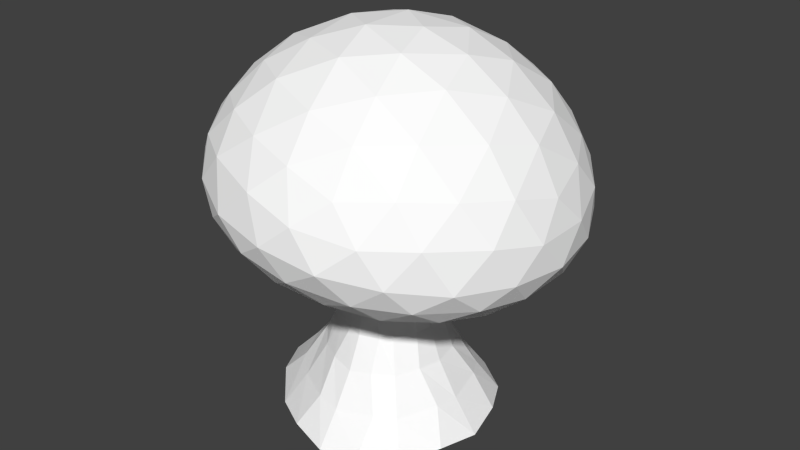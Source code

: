 # Source: mush1_alt.blend  (saved by Blender 2.70.5; exported with 4.5.12 LTS)
import bpy
from mathutils import Matrix  # noqa: F401  (used for matrix-valued properties, if any)

bpy.ops.wm.read_factory_settings(use_empty=True)
scene = bpy.context.scene
scene.name = 'Scene'

# ---- collections
col_collection_1 = bpy.data.collections.new('Collection 1'); scene.collection.children.link(col_collection_1)

# ---- materials (node trees are filled in below, after node groups)
mat_colobotmesh_mat_1 = bpy.data.materials.new('ColobotMesh_mat_1')
mat_colobotmesh_mat_1.alpha_threshold = 0.0
mat_colobotmesh_mat_1.use_transparent_shadow = False
mat_colobotmesh_mat_1.diffuse_color = (1.0, 1.0, 1.0, 1.0)
mat_colobotmesh_mat_1.specular_color = (0.0, 0.0, 0.0)
mat_colobotmesh_mat_1.roughness = 0.5

# ---- material node trees

# ---- world
world_world = bpy.data.worlds.new('World'); scene.world = world_world
world_world.color = (0.05088, 0.05088, 0.05088)
world_world.use_sun_shadow = False
world_world.sun_shadow_jitter_overblur = 0.0
world_world.cycles.sampling_method = 'MANUAL'
world_world.cycles.sample_map_resolution = 256

# ---- meshes
me_colobotmesh = bpy.data.meshes.new('ColobotMesh_')
me_colobotmesh.from_pydata([(3.016, 4.39, 4.031), (0.8398, 8.972, -0.01422), (1.513, 8.113, 2.486), (3.302, 7.798, -0.01422), (3.849, 6.221, 2.486), (4.808, 5.722, -0.01422), (1.765, 6.258, 4.239), (-1.381, 8.624, 1.531), (-0.8344, 7.046, 4.031), (-3.16, 7.127, 2.614), (3.849, 6.221, -2.514), (4.805, 4.075, 1.531), (4.805, 4.075, -1.559), (4.081, 2.859, -0.01422), (-0.02845, -0.1246, 1.887), (-0.02845, -1.995, 3.126), (1.186, 3.37, 4.031), (3.481, 3.117, 2.614), (-1.443, 3.985, 4.239), (-4.561, 5.726, 1.531), (-2.772, 5.411, 4.031), (-3.497, 4.195, 2.486), (-4.486, 4.522, -0.01423), (1.452, 4.146, 1.466), (-0.02845, 4.146, 2.08), (-1.367, 4.146, 1.466), (-1.98, 4.146, -0.01422), (-1.367, 4.146, -1.495), (-0.02845, 4.146, -2.108), (1.452, 4.146, -1.495), (1.765, 6.258, -4.267), (-0.8344, 7.046, -4.059), (1.513, 8.113, -2.514), (-1.381, 8.624, -1.559), (-3.729, 7.557, -0.01423), (-3.16, 7.127, -2.643), (1.186, 3.37, -4.059), (-1.373, -0.1246, 1.33), (-2.249, -1.995, 2.206), (-2.231, -0.1246, -0.01422), (-3.909, -1.995, -0.01422), (-1.373, -0.1246, -1.358), (-2.249, -1.995, -2.234), (-0.02845, -0.1246, -1.915), (-0.02845, -1.995, -3.154), (1.064, -0.1246, -1.358), (1.92, 2.852, -1.559), (1.92, 2.852, 1.531), (-0.0161, 4.118, -0.01423), (1.508, -0.1246, -0.01422), (1.064, -0.1246, 1.33), (2.746, -1.995, -0.01422), (1.94, -1.995, 2.206), (-0.9743, 3.362, -2.514), (3.481, 3.117, -2.643), (0.1218, 4.901, 4.986), (-2.763, 3.678, -0.01423), (-4.561, 5.726, -1.559), (-3.497, 4.195, -2.514), (-1.443, 3.985, -4.267), (3.016, 4.39, -4.059), (0.1218, 4.901, -5.014), (-2.772, 5.411, -4.059), (-0.9743, 3.362, 2.486), (1.94, -1.995, -2.234), (1.123, 1.746, -0.01422), (0.674, 1.746, 0.9399), (-0.02845, 1.746, 1.335), (-0.8401, 1.746, 0.9399), (-1.537, 1.746, -0.01422), (-0.8401, 1.746, -0.9684), (-0.02845, 1.746, -1.364), (0.674, 1.746, -0.9684), (2.815, 4.146, -0.01422), (-0.75, 4.098, 1.903), (0.7685, 0.8008, -1.066), (1.16, 0.8044, -0.01978), (2.38, 3.11, -3.436), (-0.3732, 6.027, -4.777), (1.645, 4.613, -4.786), (0.7435, 4.096, 1.897), (2.49, 5.341, -4.333), (-1.18, -1.884, 2.817), (-4.028, 6.49, -2.182), (1.746, 2.911, -0.4242), (0.9551, 3.464, 0.7632), (-0.155, 3.557, 4.244), (-1.653, 2.943, -0.01614), (2.308, 4.036, -0.7905), (0.2892, 0.8142, -1.407), (1.474, -1.078, 1.744), (-2.345, 3.627, -2.575), (0.5103, 0.806, 1.321), (-4.028, 6.49, 2.154), (-0.03168, 2.948, 1.595), (2.531, 8.166, 1.298), (0.9657, 2.958, 1.108), (1.062, 0.8139, -0.6853), (0.5618, -0.06739, 1.705), (-1.16, -0.9928, -2.189), (-0.4536, 1.747, 1.224), (0.9893, 1.734, 0.4982), (3.6, 5.326, 3.437), (-1.025, 0.7909, -1.066), (2.078, -1.081, -0.01445), (-3.274, 4.74, -3.426), (-3.879, 5.587, 2.935), (0.346, 1.743, -1.243), (-2.745, -0.9712, -0.7192), (-3.257, -1.831, 1.149), (-0.4526, 1.745, -1.251), (-3.274, 4.74, 3.397), (1.087, 0.8109, 0.459), (4.552, 5.158, 2.107), (1.702, 7.308, -3.518), (-0.73, -0.9968, 2.324), (-0.7461, 4.103, -1.928), (2.495, -1.88, 1.158), (-1.03, 0.7909, 1.044), (0.9915, 2.953, -1.16), (0.3054, 2.931, 1.541), (-1.314, 1.754, 0.4952), (-0.03265, 0.7906, -1.512), (-1.319, 1.754, -0.5221), (-0.7288, -0.06383, -1.747), (1.807, 2.967, -0.02327), (-1.042, 2.941, -1.156), (-1.928, -0.03733, -0.7288), (3.86, 2.849, -1.368), (-1.808, 4.104, 0.7826), (-3.263, -1.826, -1.179), (-0.3732, 6.027, 4.748), (3.344, 3.666, -3.468), (-0.2761, 8.993, -0.8153), (-1.178, -1.885, -2.845), (-4.213, 4.905, 2.086), (2.817, 7.331, -2.636), (-1.027, 2.941, 1.113), (-2.389, -0.951, 1.133), (0.1062, 3.194, 3.355), (-2.196, 4.643, -4.303), (0.487, 6.763, -4.331), (-3.753, 3.96, -0.01423), (0.6592, 4.046, 4.695), (0.5615, -0.0698, -1.732), (0.3581, 7.764, -3.447), (-1.785, -1.08, 1.738), (1.916, 2.823, -0.01422), (-1.268, 3.522, 3.46), (2.492, -1.881, -1.186), (-0.7305, -0.06447, 1.717), (-1.496, 0.8135, 0.6583), (4.209, 6.866, -0.01422), (0.7218, 2.94, -1.424), (-0.3993, 2.93, -1.544), (-1.79, -1.076, -1.772), (-4.369, 6.731, -0.8363), (-1.483, 2.935, -0.7842), (-2.354, 8.024, -2.18), (2.817, 7.331, 2.608), (1.006, 1.729, -0.525), (-3.026, -1.088, -0.01481), (4.999, 4.898, -0.8247), (-1.543, 0.8232, -0.4761), (-4.69, 5.083, -0.8172), (-3.58, 7.481, -1.383), (0.9914, -0.998, 2.141), (0.9713, 5.609, -4.834), (0.3502, 1.744, 1.216), (-0.03242, 0.7887, 1.484), (-0.03015, -1.079, -2.495), (-0.6919, 4.378, 4.771), (0.7401, 4.101, -1.927), (1.02, -1.88, -2.839), (4.119, 4.176, 2.937), (0.6592, 4.046, -4.724), (-0.7287, 2.933, 1.419), (-0.02961, -1.078, 2.47), (1.815, -0.9997, -1.163), (0.487, 6.763, 4.302), (-1.925, -0.04039, 0.7025), (2.38, 3.11, 3.408), (-1.479, 2.928, 0.4553), (3.6, 5.326, -3.466), (-2.55, 3.979, -3.483), (1.998, -1.0, 0.6962), (3.754, 7.166, 1.298), (-0.03123, 2.948, -1.631), (-3.09, 6.325, 3.465), (-1.825, 4.102, -0.8135), (-1.158, 8.032, 2.919), (1.39, -0.06954, -0.7295), (0.9551, 3.464, -0.7917), (-1.268, 3.522, -3.489), (0.9713, 5.609, 4.805), (1.02, -1.88, 2.813), (1.468, -1.081, -1.767), (0.5652, -0.9965, -2.348), (2.296, 4.04, 0.7619), (1.316, 2.927, 0.7599), (2.178, 3.778, -4.222), (4.505, 6.055, 1.285), (0.7695, 0.7942, 1.044), (4.999, 4.898, 0.7963), (-1.751, 0.7702, -0.01621), (-2.677, 8.3, -0.8235), (-0.6928, 0.8044, -1.354), (1.387, -0.07018, 0.6993), (2.921, 6.334, -3.528), (-0.4214, 0.8122, 1.403), (5.059, 4.011, -0.01422), (0.4683, 3.079, 2.01), (-0.5013, 3.721, -1.272), (4.609, 3.35, -0.825), (-2.076, 7.215, -3.485), (-1.158, 8.032, -2.947), (1.702, 7.308, 3.49), (2.152, 8.565, -0.01422), (2.755, 2.813, 2.133), (1.224, 8.729, 1.282), (-4.827, 5.754, -0.01422), (4.119, 4.176, -2.966), (-1.41, 5.151, 4.761), (3.071, 2.672, -0.7883), (-2.345, 3.627, 2.547), (1.224, 8.729, -1.31), (-1.913, 6.298, 4.24), (-0.5013, 3.721, 1.244), (0.1062, 3.194, -3.384), (-3.241, 3.785, 1.294), (-0.6919, 4.378, -4.8), (1.556, 2.939, -2.905), (0.4683, 3.079, -2.038), (0.07357, 8.599, -2.137), (4.552, 5.158, -2.135), (-4.117, 4.256, -1.293), (-3.879, 5.587, -2.963), (-2.55, 3.979, 3.454), (-2.354, 8.024, 2.151), (2.49, 5.341, 4.304), (0.3581, 7.764, 3.419), (-1.401, 3.879, -0.01423), (-1.913, 6.298, -4.269), (-3.58, 7.481, 1.354), (-4.213, 4.905, -2.114), (4.274, 3.503, -2.169), (1.556, 2.939, 2.877), (4.609, 3.35, 0.7966), (2.178, 3.778, 4.194), (-2.076, 7.215, 3.457), (2.755, 2.813, -2.161), (-1.875, 3.492, -1.265), (-0.2761, 8.993, 0.7868), (-1.41, 5.151, -4.79), (-3.09, 6.325, -3.494), (3.344, 3.666, 3.439), (1.645, 4.613, 4.757), (3.754, 7.166, -1.327), (2.921, 6.334, 3.499), (4.274, 3.503, 2.14), (3.86, 2.849, 1.339), (0.07357, 8.599, 2.109), (3.071, 2.672, 0.7599), (4.505, 6.055, -1.314), (-1.445, 8.867, -0.01422), (-3.241, 3.785, -1.323), (-2.677, 8.3, 0.7951), (-4.117, 4.256, 1.264), (-1.875, 3.492, 1.237), (-4.369, 6.731, 0.8078), (-4.69, 5.083, 0.7887), (-0.155, 3.557, -4.273), (2.531, 8.166, -1.326), (-2.196, 4.643, 4.275)], [], [(4, 201, 186), (2, 159, 95), (35, 165, 158), (30, 141, 114), (10, 208, 136), (11, 210, 203), (18, 86, 171), (19, 106, 93), (19, 135, 106), (59, 184, 140), (60, 79, 81), (60, 200, 79), (54, 77, 132), (11, 113, 174), (5, 201, 203), (6, 179, 194), (34, 165, 156), (31, 141, 78), (30, 208, 81), (16, 86, 139), (58, 184, 91), (46, 147, 192), (49, 207, 104), (50, 90, 185), (50, 98, 90), (14, 177, 166), (14, 150, 177), (37, 146, 115), (37, 180, 146), (39, 161, 138), (39, 127, 161), (41, 155, 108), (41, 124, 155), (43, 170, 99), (43, 144, 170), (45, 196, 197), (45, 191, 196), (49, 104, 178), (65, 101, 76), (66, 202, 112), (66, 168, 202), (67, 169, 92), (67, 100, 169), (68, 118, 209), (68, 121, 118), (69, 204, 151), (69, 123, 204), (70, 103, 163), (70, 110, 103), (71, 122, 206), (71, 107, 122), (72, 75, 89), (72, 160, 75), (65, 76, 97), (73, 198, 125), (23, 96, 199), (23, 80, 96), (24, 94, 120), (24, 74, 94), (25, 137, 176), (25, 129, 137), (26, 87, 182), (26, 189, 87), (27, 126, 157), (27, 116, 126), (28, 187, 154), (28, 172, 187), (29, 119, 153), (29, 88, 119), (73, 125, 84), (2, 95, 219), (6, 258, 216), (7, 261, 252), (8, 179, 240), (7, 190, 261), (9, 249, 238), (33, 264, 133), (34, 243, 266), (33, 205, 264), (32, 233, 225), (31, 214, 215), (32, 145, 233), (3, 272, 217), (3, 257, 272), (5, 263, 152), (13, 128, 213), (11, 247, 210), (17, 260, 259), (55, 256, 194), (16, 181, 248), (55, 143, 256), (21, 237, 111), (22, 267, 270), (62, 236, 254), (58, 235, 244), (62, 105, 236), (36, 271, 175), (11, 174, 259), (4, 258, 102), (55, 222, 171), (8, 249, 226), (55, 131, 222), (19, 220, 270), (19, 269, 220), (9, 243, 93), (62, 253, 140), (62, 242, 253), (35, 214, 254), (60, 221, 132), (10, 263, 234), (60, 183, 221), (47, 211, 85), (47, 246, 211), (17, 181, 218), (63, 268, 227), (21, 267, 229), (63, 224, 268), (18, 237, 148), (56, 251, 241), (56, 265, 251), (22, 235, 142), (53, 232, 212), (36, 77, 231), (53, 228, 232), (59, 271, 193), (13, 260, 262), (46, 223, 147), (54, 128, 250), (186, 152, 3), (186, 201, 152), (201, 5, 152), (95, 186, 3), (95, 159, 186), (159, 4, 186), (158, 205, 33), (158, 165, 205), (165, 34, 205), (114, 145, 32), (114, 141, 145), (141, 31, 145), (136, 114, 32), (136, 208, 114), (208, 30, 114), (203, 162, 5), (203, 210, 162), (210, 12, 162), (171, 143, 55), (171, 86, 143), (86, 16, 143), (93, 188, 9), (93, 106, 188), (106, 20, 188), (106, 111, 20), (106, 135, 111), (135, 21, 111), (140, 105, 62), (140, 184, 105), (184, 58, 105), (81, 167, 30), (81, 79, 167), (79, 61, 167), (79, 175, 61), (79, 200, 175), (200, 36, 175), (132, 200, 60), (132, 77, 200), (77, 36, 200), (174, 102, 0), (174, 113, 102), (113, 4, 102), (203, 113, 11), (203, 201, 113), (201, 4, 113), (194, 131, 55), (194, 179, 131), (179, 8, 131), (156, 83, 57), (156, 165, 83), (165, 35, 83), (78, 167, 61), (78, 141, 167), (141, 30, 167), (81, 183, 60), (81, 208, 183), (208, 10, 183), (139, 148, 63), (139, 86, 148), (86, 18, 148), (91, 193, 53), (91, 184, 193), (184, 59, 193), (192, 85, 48), (192, 147, 85), (147, 47, 85), (104, 185, 51), (104, 207, 185), (207, 50, 185), (185, 117, 51), (185, 90, 117), (90, 52, 117), (90, 166, 52), (90, 98, 166), (98, 14, 166), (166, 195, 52), (166, 177, 195), (177, 15, 195), (177, 115, 15), (177, 150, 115), (150, 37, 115), (115, 82, 15), (115, 146, 82), (146, 38, 82), (146, 138, 38), (146, 180, 138), (180, 39, 138), (138, 109, 38), (138, 161, 109), (161, 40, 109), (161, 108, 40), (161, 127, 108), (127, 41, 108), (108, 130, 40), (108, 155, 130), (155, 42, 130), (155, 99, 42), (155, 124, 99), (124, 43, 99), (99, 134, 42), (99, 170, 134), (170, 44, 134), (170, 197, 44), (170, 144, 197), (144, 45, 197), (197, 173, 44), (197, 196, 173), (196, 64, 173), (196, 178, 64), (196, 191, 178), (191, 49, 178), (178, 149, 64), (178, 104, 149), (104, 51, 149), (76, 112, 49), (76, 101, 112), (101, 66, 112), (112, 207, 49), (112, 202, 207), (202, 50, 207), (202, 92, 50), (202, 168, 92), (168, 67, 92), (92, 98, 50), (92, 169, 98), (169, 14, 98), (169, 209, 14), (169, 100, 209), (100, 68, 209), (209, 150, 14), (209, 118, 150), (118, 37, 150), (118, 151, 37), (118, 121, 151), (121, 69, 151), (151, 180, 37), (151, 204, 180), (204, 39, 180), (204, 163, 39), (204, 123, 163), (123, 70, 163), (163, 127, 39), (163, 103, 127), (103, 41, 127), (103, 206, 41), (103, 110, 206), (110, 71, 206), (206, 124, 41), (206, 122, 124), (122, 43, 124), (122, 89, 43), (122, 107, 89), (107, 72, 89), (89, 144, 43), (89, 75, 144), (75, 45, 144), (75, 97, 45), (75, 160, 97), (160, 65, 97), (97, 191, 45), (97, 76, 191), (76, 49, 191), (125, 199, 65), (125, 198, 199), (198, 23, 199), (199, 101, 65), (199, 96, 101), (96, 66, 101), (96, 120, 66), (96, 80, 120), (80, 24, 120), (120, 168, 66), (120, 94, 168), (94, 67, 168), (94, 176, 67), (94, 74, 176), (74, 25, 176), (176, 100, 67), (176, 137, 100), (137, 68, 100), (137, 182, 68), (137, 129, 182), (129, 26, 182), (182, 121, 68), (182, 87, 121), (87, 69, 121), (87, 157, 69), (87, 189, 157), (189, 27, 157), (157, 123, 69), (157, 126, 123), (126, 70, 123), (126, 154, 70), (126, 116, 154), (116, 28, 154), (154, 110, 70), (154, 187, 110), (187, 71, 110), (187, 153, 71), (187, 172, 153), (172, 29, 153), (153, 107, 71), (153, 119, 107), (119, 72, 107), (119, 84, 72), (119, 88, 84), (88, 73, 84), (84, 160, 72), (84, 125, 160), (125, 65, 160), (219, 217, 1), (219, 95, 217), (95, 3, 217), (216, 159, 2), (216, 258, 159), (258, 4, 159), (252, 219, 1), (252, 261, 219), (261, 2, 219), (240, 216, 2), (240, 179, 216), (179, 6, 216), (261, 240, 2), (261, 190, 240), (190, 8, 240), (238, 190, 7), (238, 249, 190), (249, 8, 190), (133, 252, 1), (133, 264, 252), (264, 7, 252), (266, 238, 7), (266, 243, 238), (243, 9, 238), (264, 266, 7), (264, 205, 266), (205, 34, 266), (225, 133, 1), (225, 233, 133), (233, 33, 133), (215, 158, 33), (215, 214, 158), (214, 35, 158), (233, 215, 33), (233, 145, 215), (145, 31, 215), (217, 225, 1), (217, 272, 225), (272, 32, 225), (272, 136, 32), (272, 257, 136), (257, 10, 136), (152, 257, 3), (152, 263, 257), (263, 10, 257), (213, 245, 12), (213, 128, 245), (128, 54, 245), (210, 213, 12), (210, 247, 213), (247, 13, 213), (259, 247, 11), (259, 260, 247), (260, 13, 247), (194, 239, 6), (194, 256, 239), (256, 0, 239), (248, 255, 0), (248, 181, 255), (181, 17, 255), (256, 248, 0), (256, 143, 248), (143, 16, 248), (111, 273, 20), (111, 237, 273), (237, 18, 273), (270, 135, 19), (270, 267, 135), (267, 21, 135), (254, 83, 35), (254, 236, 83), (236, 57, 83), (244, 164, 57), (244, 235, 164), (235, 22, 164), (236, 244, 57), (236, 105, 244), (105, 58, 244), (175, 230, 61), (175, 271, 230), (271, 59, 230), (259, 255, 17), (259, 174, 255), (174, 0, 255), (102, 239, 0), (102, 258, 239), (258, 6, 239), (171, 273, 18), (171, 222, 273), (222, 20, 273), (226, 188, 20), (226, 249, 188), (249, 9, 188), (222, 226, 20), (222, 131, 226), (131, 8, 226), (270, 164, 22), (270, 220, 164), (220, 57, 164), (220, 156, 57), (220, 269, 156), (269, 34, 156), (93, 269, 19), (93, 243, 269), (243, 34, 269), (140, 230, 59), (140, 253, 230), (253, 61, 230), (253, 78, 61), (253, 242, 78), (242, 31, 78), (254, 242, 62), (254, 214, 242), (214, 31, 242), (132, 245, 54), (132, 221, 245), (221, 12, 245), (234, 162, 12), (234, 263, 162), (263, 5, 162), (221, 234, 12), (221, 183, 234), (183, 10, 234), (85, 227, 48), (85, 211, 227), (211, 63, 227), (211, 139, 63), (211, 246, 139), (246, 16, 139), (218, 246, 47), (218, 181, 246), (181, 16, 246), (227, 241, 48), (227, 268, 241), (268, 56, 241), (229, 142, 56), (229, 267, 142), (267, 22, 142), (268, 229, 56), (268, 224, 229), (224, 21, 229), (148, 224, 63), (148, 237, 224), (237, 21, 224), (241, 212, 48), (241, 251, 212), (251, 53, 212), (251, 91, 53), (251, 265, 91), (265, 58, 91), (142, 265, 56), (142, 235, 265), (235, 58, 265), (212, 192, 48), (212, 232, 192), (232, 46, 192), (231, 250, 46), (231, 77, 250), (77, 54, 250), (232, 231, 46), (232, 228, 231), (228, 36, 231), (193, 228, 53), (193, 271, 228), (271, 36, 228), (262, 218, 47), (262, 260, 218), (260, 17, 218), (147, 262, 47), (147, 223, 262), (223, 13, 262), (250, 223, 46), (250, 128, 223), (128, 13, 223)])
_uv = me_colobotmesh.uv_layers.new(name='UV_1')
_uv.uv.foreach_set('vector', [0.08958, 0.3844, 0.0625, 0.3642, 0.0625, 0.4483, 0.08958, 0.5378, 0.08958, 0.4611, 0.0625, 0.525, 0.001953, 0.4442, 0.03223, 0.4632, 0.01443, 0.5104, 0.02004, 0.3874, 0.02256, 0.4194, 0.04127, 0.4626, 0.0625, 0.3844, 0.04127, 0.3859, 0.0625, 0.4611, 0.06889, 0.2105, 0.03542, 0.2105, 0.05216, 0.2772, 0.001953, 0.2032, 0.03204, 0.1782, 0.01986, 0.2403, 0.001953, 0.3342, 0.02508, 0.3194, 0.02008, 0.4003, 0.001953, 0.3342, 0.01572, 0.2621, 0.02508, 0.3194, 0.06022, 0.2032, 0.04103, 0.2117, 0.04779, 0.261, 0.02508, 0.236, 0.01352, 0.2567, 0.02256, 0.3117, 0.02508, 0.236, 0.02508, 0.1947, 0.01352, 0.2567, 0.05938, 0.1328, 0.04223, 0.1431, 0.04223, 0.1844, 0.06889, 0.2105, 0.07923, 0.2974, 0.09597, 0.2232, 0.03542, 0.344, 0.0625, 0.3642, 0.05216, 0.2772, 0.07535, 0.3874, 0.04562, 0.4194, 0.05656, 0.3324, 0.0625, 0.4822, 0.03223, 0.4632, 0.04471, 0.4013, 0.02508, 0.4513, 0.02256, 0.4194, 0.01352, 0.3644, 0.02004, 0.3874, 0.04127, 0.3859, 0.02256, 0.3117, 0.06212, 0.1533, 0.03204, 0.1782, 0.0374, 0.153, 0.02184, 0.2202, 0.04103, 0.2117, 0.04541, 0.1865, 0.001953, 0.1113, 0.03542, 0.1113, 0.01869, 0.1627, 0.1562, 0.2624, 0.1625, 0.2624, 0.1562, 0.1869, 0.1688, 0.2624, 0.1729, 0.1869, 0.1625, 0.1869, 0.1688, 0.2624, 0.1714, 0.2624, 0.1729, 0.1869, 0.174, 0.2624, 0.1798, 0.1869, 0.1755, 0.1869, 0.174, 0.2624, 0.1714, 0.2624, 0.1798, 0.1869, 0.1688, 0.2624, 0.1729, 0.1869, 0.1772, 0.1869, 0.1688, 0.2624, 0.1625, 0.2624, 0.1729, 0.1869, 0.1562, 0.2624, 0.1562, 0.1869, 0.1666, 0.1869, 0.1562, 0.2624, 0.15, 0.2624, 0.1562, 0.1869, 0.1437, 0.2624, 0.1396, 0.1869, 0.15, 0.1869, 0.1437, 0.2624, 0.1411, 0.2624, 0.1396, 0.1869, 0.1385, 0.2624, 0.1327, 0.1869, 0.137, 0.1869, 0.1385, 0.2624, 0.1411, 0.2624, 0.1327, 0.1869, 0.1437, 0.2624, 0.1396, 0.1869, 0.1353, 0.1869, 0.1437, 0.2624, 0.15, 0.2624, 0.1396, 0.1869, 0.1562, 0.2624, 0.1562, 0.1869, 0.1459, 0.1869, 0.1562, 0.4135, 0.1607, 0.4135, 0.1562, 0.338, 0.1652, 0.4135, 0.167, 0.338, 0.1607, 0.338, 0.1652, 0.4135, 0.167, 0.4135, 0.167, 0.338, 0.1688, 0.4135, 0.1714, 0.338, 0.1688, 0.338, 0.1688, 0.4135, 0.167, 0.4135, 0.1714, 0.338, 0.1652, 0.4135, 0.167, 0.338, 0.1696, 0.338, 0.1652, 0.4135, 0.1607, 0.4135, 0.167, 0.338, 0.1562, 0.4135, 0.1562, 0.338, 0.1625, 0.338, 0.1562, 0.4135, 0.1518, 0.4135, 0.1562, 0.338, 0.1473, 0.4135, 0.1455, 0.338, 0.1518, 0.338, 0.1473, 0.4135, 0.1455, 0.4135, 0.1455, 0.338, 0.1437, 0.4135, 0.1411, 0.338, 0.1437, 0.338, 0.1437, 0.4135, 0.1455, 0.4135, 0.1411, 0.338, 0.1473, 0.4135, 0.1455, 0.338, 0.1429, 0.338, 0.1473, 0.4135, 0.1518, 0.4135, 0.1455, 0.338, 0.1562, 0.4135, 0.1562, 0.338, 0.15, 0.338, 0.1562, 0.6074, 0.1632, 0.6074, 0.1562, 0.5105, 0.1701, 0.6074, 0.1676, 0.5105, 0.1632, 0.5105, 0.1701, 0.6074, 0.1729, 0.6074, 0.1676, 0.5105, 0.1758, 0.6074, 0.1723, 0.5105, 0.1705, 0.5105, 0.1758, 0.6074, 0.1729, 0.6074, 0.1723, 0.5105, 0.1701, 0.6074, 0.1676, 0.5105, 0.1695, 0.5105, 0.1701, 0.6074, 0.1632, 0.6074, 0.1676, 0.5105, 0.1562, 0.6074, 0.1562, 0.5105, 0.1607, 0.5105, 0.1562, 0.6074, 0.1493, 0.6074, 0.1562, 0.5105, 0.1424, 0.6074, 0.1449, 0.5105, 0.1493, 0.5105, 0.1424, 0.6074, 0.1396, 0.6074, 0.1449, 0.5105, 0.1367, 0.6074, 0.1402, 0.5105, 0.142, 0.5105, 0.1367, 0.6074, 0.1396, 0.6074, 0.1402, 0.5105, 0.1424, 0.6074, 0.1449, 0.5105, 0.143, 0.5105, 0.1424, 0.6074, 0.1493, 0.6074, 0.1449, 0.5105, 0.1562, 0.6074, 0.1562, 0.5105, 0.1518, 0.5105, 0.08958, 0.5378, 0.0625, 0.525, 0.0625, 0.5726, 0.07535, 0.3874, 0.0992, 0.3859, 0.07248, 0.4626, 0.003366, 0.5792, 0.03648, 0.5585, 0.02878, 0.5933, 0.01588, 0.4513, 0.04562, 0.4194, 0.04274, 0.4946, 0.003366, 0.5792, 0.009622, 0.5152, 0.03648, 0.5585, 0.0382, 0.4663, 0.06826, 0.4625, 0.06119, 0.5368, 0.02691, 0.5766, 0.0625, 0.5766, 0.04471, 0.592, 0.0625, 0.4822, 0.09277, 0.4632, 0.08029, 0.5294, 0.02691, 0.5766, 0.04471, 0.5294, 0.0625, 0.5766, 0.1154, 0.5378, 0.08841, 0.5585, 0.1092, 0.5726, 0.07158, 0.4513, 0.04986, 0.4546, 0.06648, 0.5152, 0.1154, 0.5378, 0.09351, 0.4946, 0.08841, 0.5585, 0.123, 0.5122, 0.09277, 0.525, 0.123, 0.5598, 0.123, 0.5122, 0.09277, 0.4483, 0.09277, 0.525, 0.123, 0.344, 0.09277, 0.3642, 0.123, 0.4281, 0.123, 0.1119, 0.09122, 0.1224, 0.1043, 0.1612, 0.06889, 0.2105, 0.05216, 0.1612, 0.03542, 0.2105, 0.09236, 0.1328, 0.06389, 0.1224, 0.08063, 0.1716, 0.03776, 0.2774, 0.07088, 0.2567, 0.05656, 0.3324, 0.06212, 0.1533, 0.08838, 0.1431, 0.08306, 0.1947, 0.03776, 0.2774, 0.04994, 0.2153, 0.07088, 0.2567, 0.02948, 0.1899, 0.05603, 0.18, 0.03884, 0.2472, 0.0625, 0.2139, 0.09129, 0.1994, 0.08029, 0.2671, 0.03537, 0.3188, 0.01866, 0.3315, 0.03176, 0.3883, 0.004917, 0.185, 0.03371, 0.1994, 0.01591, 0.2527, 0.03537, 0.3188, 0.02861, 0.2695, 0.01866, 0.3315, 0.1093, 0.1533, 0.08478, 0.1782, 0.0994, 0.2153, 0.06889, 0.2105, 0.09597, 0.2232, 0.08063, 0.1716, 0.123, 0.3844, 0.0992, 0.3859, 0.1135, 0.3102, 0.123, 0.2564, 0.08563, 0.2804, 0.1028, 0.2132, 0.09832, 0.4587, 0.06826, 0.4625, 0.07326, 0.3816, 0.123, 0.2564, 0.1107, 0.3575, 0.08563, 0.2804, 0.09809, 0.3204, 0.0625, 0.3204, 0.08029, 0.2671, 0.09809, 0.3204, 0.08029, 0.4013, 0.0625, 0.3204, 0.123, 0.4442, 0.09277, 0.4632, 0.1106, 0.3823, 0.03537, 0.3188, 0.06241, 0.2981, 0.04779, 0.261, 0.03537, 0.3188, 0.05348, 0.385, 0.06241, 0.2981, 0.02814, 0.4578, 0.04986, 0.4546, 0.03176, 0.3883, 0.02508, 0.236, 0.05535, 0.2232, 0.04223, 0.1844, 0.0625, 0.3844, 0.09277, 0.3642, 0.07406, 0.2974, 0.02508, 0.236, 0.04379, 0.3102, 0.05535, 0.2232, 0.07891, 0.1113, 0.04579, 0.132, 0.05676, 0.1627, 0.07891, 0.1113, 0.07052, 0.1323, 0.04579, 0.132, 0.1146, 0.1328, 0.08838, 0.1431, 0.09677, 0.1221, 0.0947, 0.1113, 0.07158, 0.1262, 0.1071, 0.147, 0.1201, 0.185, 0.09129, 0.1994, 0.09129, 0.1621, 0.0947, 0.1113, 0.06209, 0.1506, 0.07158, 0.1262, 0.08259, 0.1701, 0.05603, 0.18, 0.08865, 0.1407, 0.0625, 0.1392, 0.03371, 0.1253, 0.0625, 0.1587, 0.0625, 0.1392, 0.03371, 0.1621, 0.03371, 0.1253, 0.0625, 0.2139, 0.03371, 0.1994, 0.0625, 0.1765, 0.06897, 0.1527, 0.09601, 0.132, 0.07792, 0.1833, 0.02508, 0.1533, 0.04223, 0.1431, 0.05535, 0.1323, 0.06897, 0.1527, 0.08916, 0.153, 0.09601, 0.132, 0.06022, 0.2032, 0.08478, 0.1782, 0.06459, 0.1779, 0.03542, 0.1119, 0.06389, 0.1224, 0.05216, 0.1116, 0.001953, 0.1113, 0.01869, 0.1116, 0.03542, 0.1113, 0.05938, 0.1328, 0.09122, 0.1224, 0.07251, 0.1221, 0.0625, 0.4483, 0.03542, 0.4281, 0.03542, 0.5122, 0.0625, 0.4483, 0.0625, 0.3642, 0.03542, 0.4281, 0.0625, 0.3642, 0.03542, 0.344, 0.03542, 0.4281, 0.0625, 0.525, 0.0625, 0.4483, 0.03542, 0.5122, 0.0625, 0.525, 0.08958, 0.4611, 0.0625, 0.4483, 0.08958, 0.4611, 0.08958, 0.3844, 0.0625, 0.4483, 0.01443, 0.5104, 0.04471, 0.5294, 0.02691, 0.5766, 0.01443, 0.5104, 0.03223, 0.4632, 0.04471, 0.5294, 0.03223, 0.4632, 0.0625, 0.4822, 0.04471, 0.5294, 0.04127, 0.4626, 0.04379, 0.4946, 0.0625, 0.5378, 0.04127, 0.4626, 0.02256, 0.4194, 0.04379, 0.4946, 0.02256, 0.4194, 0.02508, 0.4513, 0.04379, 0.4946, 0.0625, 0.4611, 0.04127, 0.4626, 0.0625, 0.5378, 0.0625, 0.4611, 0.04127, 0.3859, 0.04127, 0.4626, 0.04127, 0.3859, 0.02004, 0.3874, 0.04127, 0.4626, 0.05216, 0.2772, 0.01869, 0.2772, 0.03542, 0.344, 0.05216, 0.2772, 0.03542, 0.2105, 0.01869, 0.2772, 0.03542, 0.2105, 0.001953, 0.2105, 0.01869, 0.2772, 0.01986, 0.2403, 0.04994, 0.2153, 0.03776, 0.2774, 0.01986, 0.2403, 0.03204, 0.1782, 0.04994, 0.2153, 0.03204, 0.1782, 0.06212, 0.1533, 0.04994, 0.2153, 0.02008, 0.4003, 0.0432, 0.3854, 0.0382, 0.4663, 0.02008, 0.4003, 0.02508, 0.3194, 0.0432, 0.3854, 0.02508, 0.3194, 0.04821, 0.3045, 0.0432, 0.3854, 0.02508, 0.3194, 0.03884, 0.2472, 0.04821, 0.3045, 0.02508, 0.3194, 0.01572, 0.2621, 0.03884, 0.2472, 0.01572, 0.2621, 0.02948, 0.1899, 0.03884, 0.2472, 0.04779, 0.261, 0.02861, 0.2695, 0.03537, 0.3188, 0.04779, 0.261, 0.04103, 0.2117, 0.02861, 0.2695, 0.04103, 0.2117, 0.02184, 0.2202, 0.02861, 0.2695, 0.02256, 0.3117, 0.011, 0.3324, 0.02004, 0.3874, 0.02256, 0.3117, 0.01352, 0.2567, 0.011, 0.3324, 0.01352, 0.2567, 0.001953, 0.2774, 0.011, 0.3324, 0.01352, 0.2567, 0.01352, 0.2153, 0.001953, 0.2774, 0.01352, 0.2567, 0.02508, 0.1947, 0.01352, 0.2153, 0.02508, 0.1947, 0.02508, 0.1533, 0.01352, 0.2153, 0.04223, 0.1844, 0.02508, 0.1947, 0.02508, 0.236, 0.04223, 0.1844, 0.04223, 0.1431, 0.02508, 0.1947, 0.04223, 0.1431, 0.02508, 0.1533, 0.02508, 0.1947, 0.09597, 0.2232, 0.1063, 0.3102, 0.123, 0.236, 0.09597, 0.2232, 0.07923, 0.2974, 0.1063, 0.3102, 0.07923, 0.2974, 0.08958, 0.3844, 0.1063, 0.3102, 0.05216, 0.2772, 0.07923, 0.2974, 0.06889, 0.2105, 0.05216, 0.2772, 0.0625, 0.3642, 0.07923, 0.2974, 0.0625, 0.3642, 0.08958, 0.3844, 0.07923, 0.2974, 0.05656, 0.3324, 0.02682, 0.3644, 0.03776, 0.2774, 0.05656, 0.3324, 0.04562, 0.4194, 0.02682, 0.3644, 0.04562, 0.4194, 0.01588, 0.4513, 0.02682, 0.3644, 0.04471, 0.4013, 0.01443, 0.3823, 0.02691, 0.3204, 0.04471, 0.4013, 0.03223, 0.4632, 0.01443, 0.3823, 0.03223, 0.4632, 0.001953, 0.4442, 0.01443, 0.3823, 0.01352, 0.3644, 0.011, 0.3324, 0.001953, 0.2774, 0.01352, 0.3644, 0.02256, 0.4194, 0.011, 0.3324, 0.02256, 0.4194, 0.02004, 0.3874, 0.011, 0.3324, 0.02256, 0.3117, 0.04379, 0.3102, 0.02508, 0.236, 0.02256, 0.3117, 0.04127, 0.3859, 0.04379, 0.3102, 0.04127, 0.3859, 0.0625, 0.3844, 0.04379, 0.3102, 0.0374, 0.153, 0.007315, 0.1779, 0.01268, 0.1527, 0.0374, 0.153, 0.03204, 0.1782, 0.007315, 0.1779, 0.03204, 0.1782, 0.001953, 0.2032, 0.007315, 0.1779, 0.04541, 0.1865, 0.06459, 0.1779, 0.06897, 0.1527, 0.04541, 0.1865, 0.04103, 0.2117, 0.06459, 0.1779, 0.04103, 0.2117, 0.06022, 0.2032, 0.06459, 0.1779, 0.01869, 0.1627, 0.05216, 0.1627, 0.03542, 0.214, 0.01869, 0.1627, 0.03542, 0.1113, 0.05216, 0.1627, 0.03542, 0.1113, 0.06889, 0.1113, 0.05216, 0.1627, 0.1562, 0.1869, 0.1625, 0.1869, 0.1562, 0.1113, 0.1562, 0.1869, 0.1625, 0.2624, 0.1625, 0.1869, 0.1625, 0.2624, 0.1688, 0.2624, 0.1625, 0.1869, 0.1625, 0.1869, 0.1666, 0.1113, 0.1562, 0.1113, 0.1625, 0.1869, 0.1729, 0.1869, 0.1666, 0.1113, 0.1729, 0.1869, 0.177, 0.1113, 0.1666, 0.1113, 0.1729, 0.1869, 0.1755, 0.1869, 0.177, 0.1113, 0.1729, 0.1869, 0.1714, 0.2624, 0.1755, 0.1869, 0.1714, 0.2624, 0.174, 0.2624, 0.1755, 0.1869, 0.1755, 0.1869, 0.1813, 0.1113, 0.177, 0.1113, 0.1755, 0.1869, 0.1798, 0.1869, 0.1813, 0.1113, 0.1798, 0.1869, 0.1855, 0.1113, 0.1813, 0.1113, 0.1798, 0.1869, 0.1772, 0.1869, 0.1855, 0.1113, 0.1798, 0.1869, 0.1714, 0.2624, 0.1772, 0.1869, 0.1714, 0.2624, 0.1688, 0.2624, 0.1772, 0.1869, 0.1772, 0.1869, 0.1813, 0.1113, 0.1855, 0.1113, 0.1772, 0.1869, 0.1729, 0.1869, 0.1813, 0.1113, 0.1729, 0.1869, 0.177, 0.1113, 0.1813, 0.1113, 0.1729, 0.1869, 0.1666, 0.1869, 0.177, 0.1113, 0.1729, 0.1869, 0.1625, 0.2624, 0.1666, 0.1869, 0.1625, 0.2624, 0.1562, 0.2624, 0.1666, 0.1869, 0.1666, 0.1869, 0.1666, 0.1113, 0.177, 0.1113, 0.1666, 0.1869, 0.1562, 0.1869, 0.1666, 0.1113, 0.1562, 0.1869, 0.1562, 0.1113, 0.1666, 0.1113, 0.1562, 0.1869, 0.15, 0.1869, 0.1562, 0.1113, 0.1562, 0.1869, 0.15, 0.2624, 0.15, 0.1869, 0.15, 0.2624, 0.1437, 0.2624, 0.15, 0.1869, 0.15, 0.1869, 0.1459, 0.1113, 0.1562, 0.1113, 0.15, 0.1869, 0.1396, 0.1869, 0.1459, 0.1113, 0.1396, 0.1869, 0.1355, 0.1113, 0.1459, 0.1113, 0.1396, 0.1869, 0.137, 0.1869, 0.1355, 0.1113, 0.1396, 0.1869, 0.1411, 0.2624, 0.137, 0.1869, 0.1411, 0.2624, 0.1385, 0.2624, 0.137, 0.1869, 0.137, 0.1869, 0.1312, 0.1113, 0.1355, 0.1113, 0.137, 0.1869, 0.1327, 0.1869, 0.1312, 0.1113, 0.1327, 0.1869, 0.127, 0.1113, 0.1312, 0.1113, 0.1327, 0.1869, 0.1353, 0.1869, 0.127, 0.1113, 0.1327, 0.1869, 0.1411, 0.2624, 0.1353, 0.1869, 0.1411, 0.2624, 0.1437, 0.2624, 0.1353, 0.1869, 0.1353, 0.1869, 0.1312, 0.1113, 0.127, 0.1113, 0.1353, 0.1869, 0.1396, 0.1869, 0.1312, 0.1113, 0.1396, 0.1869, 0.1355, 0.1113, 0.1312, 0.1113, 0.1396, 0.1869, 0.1459, 0.1869, 0.1355, 0.1113, 0.1396, 0.1869, 0.15, 0.2624, 0.1459, 0.1869, 0.15, 0.2624, 0.1562, 0.2624, 0.1459, 0.1869, 0.1459, 0.1869, 0.1459, 0.1113, 0.1355, 0.1113, 0.1459, 0.1869, 0.1562, 0.1869, 0.1459, 0.1113, 0.1562, 0.1869, 0.1562, 0.1113, 0.1459, 0.1113, 0.1562, 0.338, 0.1607, 0.338, 0.1562, 0.2624, 0.1562, 0.338, 0.1607, 0.4135, 0.1607, 0.338, 0.1607, 0.4135, 0.1652, 0.4135, 0.1607, 0.338, 0.1607, 0.338, 0.1625, 0.2624, 0.1562, 0.2624, 0.1607, 0.338, 0.167, 0.338, 0.1625, 0.2624, 0.167, 0.338, 0.1688, 0.2624, 0.1625, 0.2624, 0.167, 0.338, 0.1688, 0.338, 0.1688, 0.2624, 0.167, 0.338, 0.167, 0.4135, 0.1688, 0.338, 0.167, 0.4135, 0.1688, 0.4135, 0.1688, 0.338, 0.1688, 0.338, 0.1714, 0.2624, 0.1688, 0.2624, 0.1688, 0.338, 0.1714, 0.338, 0.1714, 0.2624, 0.1714, 0.338, 0.174, 0.2624, 0.1714, 0.2624, 0.1714, 0.338, 0.1696, 0.338, 0.174, 0.2624, 0.1714, 0.338, 0.167, 0.4135, 0.1696, 0.338, 0.167, 0.4135, 0.1652, 0.4135, 0.1696, 0.338, 0.1696, 0.338, 0.1714, 0.2624, 0.174, 0.2624, 0.1696, 0.338, 0.167, 0.338, 0.1714, 0.2624, 0.167, 0.338, 0.1688, 0.2624, 0.1714, 0.2624, 0.167, 0.338, 0.1625, 0.338, 0.1688, 0.2624, 0.167, 0.338, 0.1607, 0.4135, 0.1625, 0.338, 0.1607, 0.4135, 0.1562, 0.4135, 0.1625, 0.338, 0.1625, 0.338, 0.1625, 0.2624, 0.1688, 0.2624, 0.1625, 0.338, 0.1562, 0.338, 0.1625, 0.2624, 0.1562, 0.338, 0.1562, 0.2624, 0.1625, 0.2624, 0.1562, 0.338, 0.1518, 0.338, 0.1562, 0.2624, 0.1562, 0.338, 0.1518, 0.4135, 0.1518, 0.338, 0.1518, 0.4135, 0.1473, 0.4135, 0.1518, 0.338, 0.1518, 0.338, 0.15, 0.2624, 0.1562, 0.2624, 0.1518, 0.338, 0.1455, 0.338, 0.15, 0.2624, 0.1455, 0.338, 0.1437, 0.2624, 0.15, 0.2624, 0.1455, 0.338, 0.1437, 0.338, 0.1437, 0.2624, 0.1455, 0.338, 0.1455, 0.4135, 0.1437, 0.338, 0.1455, 0.4135, 0.1437, 0.4135, 0.1437, 0.338, 0.1437, 0.338, 0.1411, 0.2624, 0.1437, 0.2624, 0.1437, 0.338, 0.1411, 0.338, 0.1411, 0.2624, 0.1411, 0.338, 0.1385, 0.2624, 0.1411, 0.2624, 0.1411, 0.338, 0.1429, 0.338, 0.1385, 0.2624, 0.1411, 0.338, 0.1455, 0.4135, 0.1429, 0.338, 0.1455, 0.4135, 0.1473, 0.4135, 0.1429, 0.338, 0.1429, 0.338, 0.1411, 0.2624, 0.1385, 0.2624, 0.1429, 0.338, 0.1455, 0.338, 0.1411, 0.2624, 0.1455, 0.338, 0.1437, 0.2624, 0.1411, 0.2624, 0.1455, 0.338, 0.15, 0.338, 0.1437, 0.2624, 0.1455, 0.338, 0.1518, 0.4135, 0.15, 0.338, 0.1518, 0.4135, 0.1562, 0.4135, 0.15, 0.338, 0.15, 0.338, 0.15, 0.2624, 0.1437, 0.2624, 0.15, 0.338, 0.1562, 0.338, 0.15, 0.2624, 0.1562, 0.338, 0.1562, 0.2624, 0.15, 0.2624, 0.1562, 0.5105, 0.1632, 0.5105, 0.1562, 0.4135, 0.1562, 0.5105, 0.1632, 0.6074, 0.1632, 0.5105, 0.1632, 0.6074, 0.1701, 0.6074, 0.1632, 0.5105, 0.1632, 0.5105, 0.1607, 0.4135, 0.1562, 0.4135, 0.1632, 0.5105, 0.1676, 0.5105, 0.1607, 0.4135, 0.1676, 0.5105, 0.1652, 0.4135, 0.1607, 0.4135, 0.1676, 0.5105, 0.1705, 0.5105, 0.1652, 0.4135, 0.1676, 0.5105, 0.1729, 0.6074, 0.1705, 0.5105, 0.1729, 0.6074, 0.1758, 0.6074, 0.1705, 0.5105, 0.1705, 0.5105, 0.167, 0.4135, 0.1652, 0.4135, 0.1705, 0.5105, 0.1723, 0.5105, 0.167, 0.4135, 0.1723, 0.5105, 0.1688, 0.4135, 0.167, 0.4135, 0.1723, 0.5105, 0.1695, 0.5105, 0.1688, 0.4135, 0.1723, 0.5105, 0.1729, 0.6074, 0.1695, 0.5105, 0.1729, 0.6074, 0.1701, 0.6074, 0.1695, 0.5105, 0.1695, 0.5105, 0.167, 0.4135, 0.1688, 0.4135, 0.1695, 0.5105, 0.1676, 0.5105, 0.167, 0.4135, 0.1676, 0.5105, 0.1652, 0.4135, 0.167, 0.4135, 0.1676, 0.5105, 0.1607, 0.5105, 0.1652, 0.4135, 0.1676, 0.5105, 0.1632, 0.6074, 0.1607, 0.5105, 0.1632, 0.6074, 0.1562, 0.6074, 0.1607, 0.5105, 0.1607, 0.5105, 0.1607, 0.4135, 0.1652, 0.4135, 0.1607, 0.5105, 0.1562, 0.5105, 0.1607, 0.4135, 0.1562, 0.5105, 0.1562, 0.4135, 0.1607, 0.4135, 0.1562, 0.5105, 0.1493, 0.5105, 0.1562, 0.4135, 0.1562, 0.5105, 0.1493, 0.6074, 0.1493, 0.5105, 0.1493, 0.6074, 0.1424, 0.6074, 0.1493, 0.5105, 0.1493, 0.5105, 0.1518, 0.4135, 0.1562, 0.4135, 0.1493, 0.5105, 0.1449, 0.5105, 0.1518, 0.4135, 0.1449, 0.5105, 0.1473, 0.4135, 0.1518, 0.4135, 0.1449, 0.5105, 0.142, 0.5105, 0.1473, 0.4135, 0.1449, 0.5105, 0.1396, 0.6074, 0.142, 0.5105, 0.1396, 0.6074, 0.1367, 0.6074, 0.142, 0.5105, 0.142, 0.5105, 0.1455, 0.4135, 0.1473, 0.4135, 0.142, 0.5105, 0.1402, 0.5105, 0.1455, 0.4135, 0.1402, 0.5105, 0.1437, 0.4135, 0.1455, 0.4135, 0.1402, 0.5105, 0.143, 0.5105, 0.1437, 0.4135, 0.1402, 0.5105, 0.1396, 0.6074, 0.143, 0.5105, 0.1396, 0.6074, 0.1424, 0.6074, 0.143, 0.5105, 0.143, 0.5105, 0.1455, 0.4135, 0.1437, 0.4135, 0.143, 0.5105, 0.1449, 0.5105, 0.1455, 0.4135, 0.1449, 0.5105, 0.1473, 0.4135, 0.1455, 0.4135, 0.1449, 0.5105, 0.1518, 0.5105, 0.1473, 0.4135, 0.1449, 0.5105, 0.1493, 0.6074, 0.1518, 0.5105, 0.1493, 0.6074, 0.1562, 0.6074, 0.1518, 0.5105, 0.1518, 0.5105, 0.1518, 0.4135, 0.1473, 0.4135, 0.1518, 0.5105, 0.1562, 0.5105, 0.1518, 0.4135, 0.1562, 0.5105, 0.1562, 0.4135, 0.1518, 0.4135, 0.0625, 0.5726, 0.03542, 0.5598, 0.03542, 0.6074, 0.0625, 0.5726, 0.0625, 0.525, 0.03542, 0.5598, 0.0625, 0.525, 0.03542, 0.5122, 0.03542, 0.5598, 0.07248, 0.4626, 0.09632, 0.4611, 0.0696, 0.5378, 0.07248, 0.4626, 0.0992, 0.3859, 0.09632, 0.4611, 0.0992, 0.3859, 0.123, 0.3844, 0.09632, 0.4611, 0.02878, 0.5933, 0.0619, 0.5726, 0.05419, 0.6074, 0.02878, 0.5933, 0.03648, 0.5585, 0.0619, 0.5726, 0.03648, 0.5585, 0.0696, 0.5378, 0.0619, 0.5726, 0.04274, 0.4946, 0.07248, 0.4626, 0.0696, 0.5378, 0.04274, 0.4946, 0.04562, 0.4194, 0.07248, 0.4626, 0.04562, 0.4194, 0.07535, 0.3874, 0.07248, 0.4626, 0.03648, 0.5585, 0.04274, 0.4946, 0.0696, 0.5378, 0.03648, 0.5585, 0.009622, 0.5152, 0.04274, 0.4946, 0.009622, 0.5152, 0.01588, 0.4513, 0.04274, 0.4946, 0.06119, 0.5368, 0.09125, 0.5331, 0.08418, 0.6074, 0.06119, 0.5368, 0.06826, 0.4625, 0.09125, 0.5331, 0.06826, 0.4625, 0.09832, 0.4587, 0.09125, 0.5331, 0.04471, 0.592, 0.08029, 0.592, 0.0625, 0.6074, 0.04471, 0.592, 0.0625, 0.5766, 0.08029, 0.592, 0.0625, 0.5766, 0.09809, 0.5766, 0.08029, 0.592, 0.08029, 0.5294, 0.1106, 0.5104, 0.09809, 0.5766, 0.08029, 0.5294, 0.09277, 0.4632, 0.1106, 0.5104, 0.09277, 0.4632, 0.123, 0.4442, 0.1106, 0.5104, 0.0625, 0.5766, 0.08029, 0.5294, 0.09809, 0.5766, 0.0625, 0.5766, 0.04471, 0.5294, 0.08029, 0.5294, 0.04471, 0.5294, 0.0625, 0.4822, 0.08029, 0.5294, 0.1092, 0.5726, 0.08212, 0.5933, 0.1029, 0.6074, 0.1092, 0.5726, 0.08841, 0.5585, 0.08212, 0.5933, 0.08841, 0.5585, 0.06137, 0.5792, 0.08212, 0.5933, 0.06648, 0.5152, 0.04476, 0.5185, 0.06137, 0.5792, 0.06648, 0.5152, 0.04986, 0.4546, 0.04476, 0.5185, 0.04986, 0.4546, 0.02814, 0.4578, 0.04476, 0.5185, 0.08841, 0.5585, 0.06648, 0.5152, 0.06137, 0.5792, 0.08841, 0.5585, 0.09351, 0.4946, 0.06648, 0.5152, 0.09351, 0.4946, 0.07158, 0.4513, 0.06648, 0.5152, 0.123, 0.5598, 0.09277, 0.5726, 0.123, 0.6074, 0.123, 0.5598, 0.09277, 0.525, 0.09277, 0.5726, 0.09277, 0.525, 0.0625, 0.5378, 0.09277, 0.5726, 0.09277, 0.525, 0.0625, 0.4611, 0.0625, 0.5378, 0.09277, 0.525, 0.09277, 0.4483, 0.0625, 0.4611, 0.09277, 0.4483, 0.0625, 0.3844, 0.0625, 0.4611, 0.123, 0.4281, 0.09277, 0.4483, 0.123, 0.5122, 0.123, 0.4281, 0.09277, 0.3642, 0.09277, 0.4483, 0.09277, 0.3642, 0.0625, 0.3844, 0.09277, 0.4483, 0.1043, 0.1612, 0.07251, 0.1716, 0.08563, 0.2105, 0.1043, 0.1612, 0.09122, 0.1224, 0.07251, 0.1716, 0.09122, 0.1224, 0.05938, 0.1328, 0.07251, 0.1716, 0.03542, 0.2105, 0.01869, 0.1612, 0.001953, 0.2105, 0.03542, 0.2105, 0.05216, 0.1612, 0.01869, 0.1612, 0.05216, 0.1612, 0.03542, 0.1119, 0.01869, 0.1612, 0.08063, 0.1716, 0.05216, 0.1612, 0.06889, 0.2105, 0.08063, 0.1716, 0.06389, 0.1224, 0.05216, 0.1612, 0.06389, 0.1224, 0.03542, 0.1119, 0.05216, 0.1612, 0.05656, 0.3324, 0.08967, 0.3117, 0.07535, 0.3874, 0.05656, 0.3324, 0.07088, 0.2567, 0.08967, 0.3117, 0.07088, 0.2567, 0.104, 0.236, 0.08967, 0.3117, 0.08306, 0.1947, 0.1093, 0.1844, 0.104, 0.236, 0.08306, 0.1947, 0.08838, 0.1431, 0.1093, 0.1844, 0.08838, 0.1431, 0.1146, 0.1328, 0.1093, 0.1844, 0.07088, 0.2567, 0.08306, 0.1947, 0.104, 0.236, 0.07088, 0.2567, 0.04994, 0.2153, 0.08306, 0.1947, 0.04994, 0.2153, 0.06212, 0.1533, 0.08306, 0.1947, 0.03884, 0.2472, 0.0654, 0.2373, 0.04821, 0.3045, 0.03884, 0.2472, 0.05603, 0.18, 0.0654, 0.2373, 0.05603, 0.18, 0.08259, 0.1701, 0.0654, 0.2373, 0.08029, 0.2671, 0.1091, 0.2527, 0.09809, 0.3204, 0.08029, 0.2671, 0.09129, 0.1994, 0.1091, 0.2527, 0.09129, 0.1994, 0.1201, 0.185, 0.1091, 0.2527, 0.03176, 0.3883, 0.01505, 0.4011, 0.02814, 0.4578, 0.03176, 0.3883, 0.01866, 0.3315, 0.01505, 0.4011, 0.01866, 0.3315, 0.001953, 0.3443, 0.01505, 0.4011, 0.01591, 0.2527, 0.04471, 0.2671, 0.02691, 0.3204, 0.01591, 0.2527, 0.03371, 0.1994, 0.04471, 0.2671, 0.03371, 0.1994, 0.0625, 0.2139, 0.04471, 0.2671, 0.01866, 0.3315, 0.0119, 0.2823, 0.001953, 0.3443, 0.01866, 0.3315, 0.02861, 0.2695, 0.0119, 0.2823, 0.02861, 0.2695, 0.02184, 0.2202, 0.0119, 0.2823, 0.0994, 0.2153, 0.07483, 0.2403, 0.08945, 0.2774, 0.0994, 0.2153, 0.08478, 0.1782, 0.07483, 0.2403, 0.08478, 0.1782, 0.06022, 0.2032, 0.07483, 0.2403, 0.08063, 0.1716, 0.1077, 0.1844, 0.09236, 0.1328, 0.08063, 0.1716, 0.09597, 0.2232, 0.1077, 0.1844, 0.09597, 0.2232, 0.123, 0.236, 0.1077, 0.1844, 0.1135, 0.3102, 0.08967, 0.3117, 0.104, 0.236, 0.1135, 0.3102, 0.0992, 0.3859, 0.08967, 0.3117, 0.0992, 0.3859, 0.07535, 0.3874, 0.08967, 0.3117, 0.1028, 0.2132, 0.0654, 0.2373, 0.08259, 0.1701, 0.1028, 0.2132, 0.08563, 0.2804, 0.0654, 0.2373, 0.08563, 0.2804, 0.04821, 0.3045, 0.0654, 0.2373, 0.07326, 0.3816, 0.0432, 0.3854, 0.04821, 0.3045, 0.07326, 0.3816, 0.06826, 0.4625, 0.0432, 0.3854, 0.06826, 0.4625, 0.0382, 0.4663, 0.0432, 0.3854, 0.08563, 0.2804, 0.07326, 0.3816, 0.04821, 0.3045, 0.08563, 0.2804, 0.1107, 0.3575, 0.07326, 0.3816, 0.1107, 0.3575, 0.09832, 0.4587, 0.07326, 0.3816, 0.08029, 0.2671, 0.04471, 0.2671, 0.0625, 0.2139, 0.08029, 0.2671, 0.0625, 0.3204, 0.04471, 0.2671, 0.0625, 0.3204, 0.02691, 0.3204, 0.04471, 0.2671, 0.0625, 0.3204, 0.04471, 0.4013, 0.02691, 0.3204, 0.0625, 0.3204, 0.08029, 0.4013, 0.04471, 0.4013, 0.08029, 0.4013, 0.0625, 0.4822, 0.04471, 0.4013, 0.1106, 0.3823, 0.08029, 0.4013, 0.09809, 0.3204, 0.1106, 0.3823, 0.09277, 0.4632, 0.08029, 0.4013, 0.09277, 0.4632, 0.0625, 0.4822, 0.08029, 0.4013, 0.04779, 0.261, 0.07483, 0.2403, 0.06022, 0.2032, 0.04779, 0.261, 0.06241, 0.2981, 0.07483, 0.2403, 0.06241, 0.2981, 0.08945, 0.2774, 0.07483, 0.2403, 0.06241, 0.2981, 0.08052, 0.3644, 0.08945, 0.2774, 0.06241, 0.2981, 0.05348, 0.385, 0.08052, 0.3644, 0.05348, 0.385, 0.07158, 0.4513, 0.08052, 0.3644, 0.03176, 0.3883, 0.05348, 0.385, 0.03537, 0.3188, 0.03176, 0.3883, 0.04986, 0.4546, 0.05348, 0.385, 0.04986, 0.4546, 0.07158, 0.4513, 0.05348, 0.385, 0.04223, 0.1844, 0.07251, 0.1716, 0.05938, 0.1328, 0.04223, 0.1844, 0.05535, 0.2232, 0.07251, 0.1716, 0.05535, 0.2232, 0.08563, 0.2105, 0.07251, 0.1716, 0.07406, 0.2974, 0.1043, 0.2772, 0.08563, 0.2105, 0.07406, 0.2974, 0.09277, 0.3642, 0.1043, 0.2772, 0.09277, 0.3642, 0.123, 0.344, 0.1043, 0.2772, 0.05535, 0.2232, 0.07406, 0.2974, 0.08563, 0.2105, 0.05535, 0.2232, 0.04379, 0.3102, 0.07406, 0.2974, 0.04379, 0.3102, 0.0625, 0.3844, 0.07406, 0.2974, 0.05676, 0.1627, 0.02364, 0.1833, 0.0346, 0.214, 0.05676, 0.1627, 0.04579, 0.132, 0.02364, 0.1833, 0.04579, 0.132, 0.01268, 0.1527, 0.02364, 0.1833, 0.04579, 0.132, 0.0374, 0.153, 0.01268, 0.1527, 0.04579, 0.132, 0.07052, 0.1323, 0.0374, 0.153, 0.07052, 0.1323, 0.06212, 0.1533, 0.0374, 0.153, 0.09677, 0.1221, 0.07052, 0.1323, 0.07891, 0.1113, 0.09677, 0.1221, 0.08838, 0.1431, 0.07052, 0.1323, 0.08838, 0.1431, 0.06212, 0.1533, 0.07052, 0.1323, 0.1071, 0.147, 0.08397, 0.1618, 0.1195, 0.1826, 0.1071, 0.147, 0.07158, 0.1262, 0.08397, 0.1618, 0.07158, 0.1262, 0.04845, 0.1411, 0.08397, 0.1618, 0.09129, 0.1621, 0.0625, 0.1765, 0.0625, 0.1392, 0.09129, 0.1621, 0.09129, 0.1994, 0.0625, 0.1765, 0.09129, 0.1994, 0.0625, 0.2139, 0.0625, 0.1765, 0.07158, 0.1262, 0.03897, 0.1655, 0.04845, 0.1411, 0.07158, 0.1262, 0.06209, 0.1506, 0.03897, 0.1655, 0.06209, 0.1506, 0.02948, 0.1899, 0.03897, 0.1655, 0.08865, 0.1407, 0.06209, 0.1506, 0.0947, 0.1113, 0.08865, 0.1407, 0.05603, 0.18, 0.06209, 0.1506, 0.05603, 0.18, 0.02948, 0.1899, 0.06209, 0.1506, 0.0625, 0.1587, 0.03371, 0.1448, 0.0625, 0.1782, 0.0625, 0.1587, 0.03371, 0.1253, 0.03371, 0.1448, 0.03371, 0.1253, 0.004917, 0.1113, 0.03371, 0.1448, 0.03371, 0.1253, 0.004917, 0.1482, 0.004917, 0.1113, 0.03371, 0.1253, 0.03371, 0.1621, 0.004917, 0.1482, 0.03371, 0.1621, 0.004917, 0.185, 0.004917, 0.1482, 0.0625, 0.1765, 0.03371, 0.1621, 0.0625, 0.1392, 0.0625, 0.1765, 0.03371, 0.1994, 0.03371, 0.1621, 0.03371, 0.1994, 0.004917, 0.185, 0.03371, 0.1621, 0.07792, 0.1833, 0.105, 0.1627, 0.08687, 0.214, 0.07792, 0.1833, 0.09601, 0.132, 0.105, 0.1627, 0.09601, 0.132, 0.123, 0.1113, 0.105, 0.1627, 0.05535, 0.1323, 0.07251, 0.1221, 0.08563, 0.1113, 0.05535, 0.1323, 0.04223, 0.1431, 0.07251, 0.1221, 0.04223, 0.1431, 0.05938, 0.1328, 0.07251, 0.1221, 0.09601, 0.132, 0.1162, 0.1323, 0.123, 0.1113, 0.09601, 0.132, 0.08916, 0.153, 0.1162, 0.1323, 0.08916, 0.153, 0.1093, 0.1533, 0.1162, 0.1323, 0.06459, 0.1779, 0.08916, 0.153, 0.06897, 0.1527, 0.06459, 0.1779, 0.08478, 0.1782, 0.08916, 0.153, 0.08478, 0.1782, 0.1093, 0.1533, 0.08916, 0.153, 0.05216, 0.1116, 0.08063, 0.1221, 0.06889, 0.1113, 0.05216, 0.1116, 0.06389, 0.1224, 0.08063, 0.1221, 0.06389, 0.1224, 0.09236, 0.1328, 0.08063, 0.1221, 0.03542, 0.1113, 0.05216, 0.1116, 0.06889, 0.1113, 0.03542, 0.1113, 0.01869, 0.1116, 0.05216, 0.1116, 0.01869, 0.1116, 0.03542, 0.1119, 0.05216, 0.1116, 0.07251, 0.1221, 0.1043, 0.1116, 0.08563, 0.1113, 0.07251, 0.1221, 0.09122, 0.1224, 0.1043, 0.1116, 0.09122, 0.1224, 0.123, 0.1119, 0.1043, 0.1116])
me_colobotmesh.materials.append(mat_colobotmesh_mat_1)
me_colobotmesh.use_remesh_preserve_volume = False
me_colobotmesh.use_remesh_preserve_attributes = False
me_colobotmesh.use_mirror_vertex_groups = False
me_colobotmesh.update()

# ---- objects
ob_colobotmesh_1 = bpy.data.objects.new('ColobotMesh_1', me_colobotmesh)

# ---- transforms, parenting, visibility, modifiers, constraints
ob_colobotmesh_1.location = (0.0, 0.0, 0.0)
ob_colobotmesh_1.rotation_euler = (1.571, 0.0, 0.0)
ob_colobotmesh_1.lineart.crease_threshold = 0.0

# ---- collection membership
col_collection_1.objects.link(ob_colobotmesh_1)

# ---- scene / render settings (as saved in the file)
scene.frame_start = 1; scene.frame_end = 250; scene.frame_set(1)
scene.render.engine = 'BLENDER_EEVEE_NEXT'
scene.render.resolution_percentage = 50
scene.render.dither_intensity = 0.0
scene.cycles.use_denoising = False
scene.cycles.samples = 10
scene.cycles.sampling_pattern = 'TABULATED_SOBOL'
scene.cycles.light_sampling_threshold = 0.0
scene.cycles.use_adaptive_sampling = False
scene.cycles.use_light_tree = False
scene.cycles.blur_glossy = 0.0
scene.cycles.volume_bounces = 1
scene.cycles.pixel_filter_type = 'GAUSSIAN'
scene.cycles.sample_clamp_indirect = 0.0
scene.view_settings.view_transform = 'Standard'
bpy.context.view_layer.update()

# ---- added for rendering (the .blend has no active camera and no usable light): camera, sun
cam_auto = bpy.data.cameras.new('AutoCamera')
cam_auto.lens = 50.0
cam_auto.sensor_width = 36.0
cam_auto.clip_end = 1000.0
ob_auto_camera = bpy.data.objects.new('AutoCamera', cam_auto)
scene.collection.objects.link(ob_auto_camera)
ob_auto_camera.location = (16.6279, -19.7996, 16.7084)
ob_auto_camera.rotation_euler = (1.09748, -7.21219e-08, 0.694738)
scene.camera = ob_auto_camera
light_auto_sun = bpy.data.lights.new('AutoSun', 'SUN')
light_auto_sun.energy = 3.0
light_auto_sun.angle = 0.0523599
ob_auto_sun = bpy.data.objects.new('AutoSun', light_auto_sun)
scene.collection.objects.link(ob_auto_sun)
ob_auto_sun.rotation_euler = (0.872665, 0.174533, 0.523599)
bpy.context.view_layer.update()
